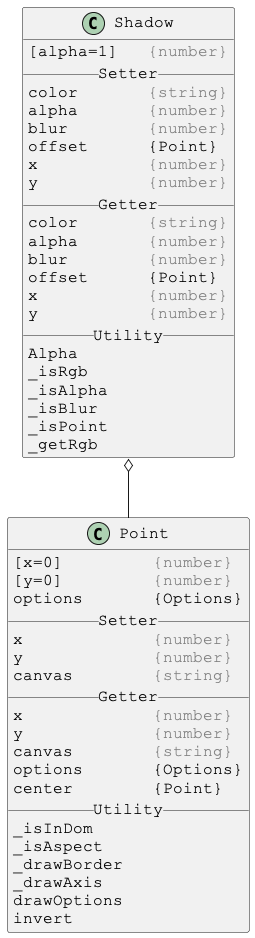

The diagram above was rendered by PlantUML. Its source (embedded in the PNG):
@startuml

skinparam DefaultFontSize 16
skinparam DefaultFontName Courier New

class Shadow {
[alpha=1]   <color:gray>{number}</color>
__ Setter __
color       <color:gray>{string}</color>
alpha       <color:gray>{number}</color>
blur        <color:gray>{number}</color>
offset      {Point}
x           <color:gray>{number}</color>
y           <color:gray>{number}</color>
__ Getter __
color       <color:gray>{string}</color>
alpha       <color:gray>{number}</color>
blur        <color:gray>{number}</color>
offset      {Point}
x           <color:gray>{number}</color>
y           <color:gray>{number}</color>
__ Utility __
Alpha
_isRgb
_isAlpha
_isBlur
_isPoint
_getRgb
}

Shadow o-- Point



skinparam DefaultFontSize 16
skinparam DefaultFontName Courier New

class Point {
[x=0]         <color:gray>{number}</color>
[y=0]         <color:gray>{number}</color>
options       {Options}
__ Setter __
x             <color:gray>{number}</color>
y             <color:gray>{number}</color>
canvas        <color:gray>{string}</color>
__ Getter __
x             <color:gray>{number}</color>
y             <color:gray>{number}</color>
canvas        <color:gray>{string}</color>
options       {Options}
center        {Point}
__ Utility __
_isInDom
_isAspect
_drawBorder
_drawAxis
drawOptions
invert
}

@enduml